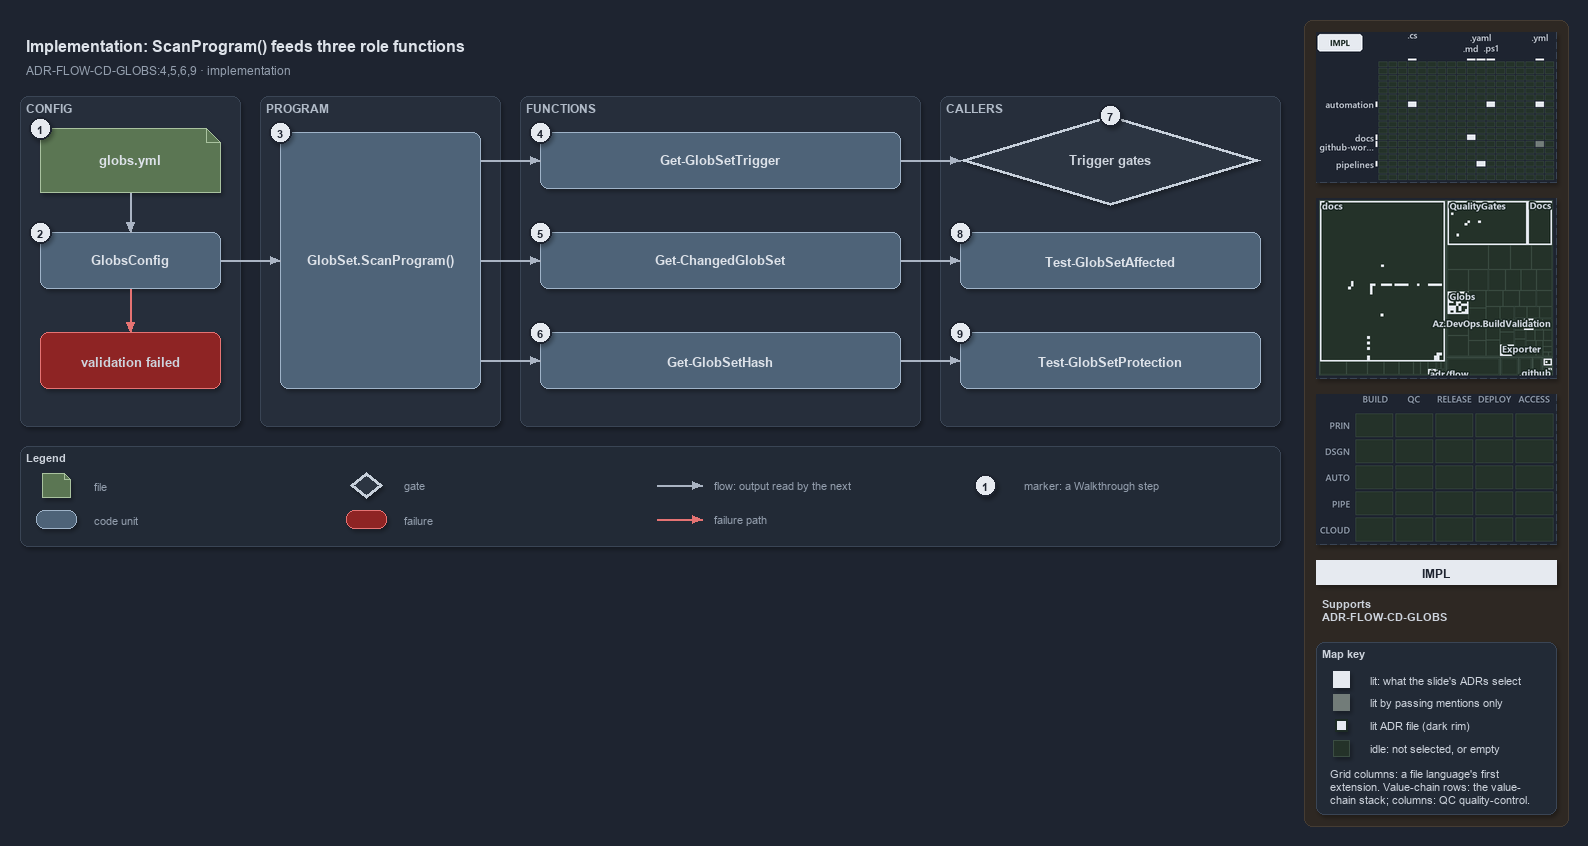

The diagram above was exported from draw.io. Its source (the exported page's mxGraphModel, read from the mxfile embedded in the PNG):
<mxGraphModel dx="1024" dy="768" grid="0" gridSize="10" guides="1" tooltips="1" connect="1" arrows="1" fold="1" page="1" pageScale="1" pageWidth="1572" pageHeight="560" background="#1E2430" math="0" shadow="1">
  <root>
    <mxCell id="0" />
    <mxCell id="1" parent="0" />
    <mxCell id="sidebar-bg" value="" style="rounded=1;arcSize=2;html=1;fillColor=#2E2823;strokeColor=#453C33;shadow=0;" vertex="1" parent="1">
      <mxGeometry x="1304" y="4" width="264" height="806" as="geometry" />
    </mxCell>
    <mxCell id="title" value="Implementation: ScanProgram() feeds three role functions" style="text;html=1;align=left;verticalAlign=middle;fontSize=16;fontStyle=1;fontColor=#DDE2E9;" vertex="1" parent="1">
      <mxGeometry x="20" y="14" width="1260" height="30" as="geometry" />
    </mxCell>
    <mxCell id="subtitle" value="ADR-FLOW-CD-GLOBS:4,5,6,9 · implementation" style="text;html=1;align=left;verticalAlign=middle;fontSize=12;fontColor=#949FAE;" vertex="1" parent="1">
      <mxGeometry x="20" y="44" width="1240" height="20" as="geometry" />
    </mxCell>
    <mxCell id="band-config" value="CONFIG" style="rounded=1;html=1;arcSize=3;fillColor=#262E3B;strokeColor=#3A4555;verticalAlign=top;align=left;spacingLeft=8;fontStyle=1;fontSize=12;fontColor=#B0BAC7;" vertex="1" parent="1">
      <mxGeometry x="20" y="80" width="220" height="330" as="geometry" />
    </mxCell>
    <mxCell id="band-program" value="PROGRAM" style="rounded=1;html=1;arcSize=3;fillColor=#262E3B;strokeColor=#3A4555;verticalAlign=top;align=left;spacingLeft=8;fontStyle=1;fontSize=12;fontColor=#B0BAC7;" vertex="1" parent="1">
      <mxGeometry x="260" y="80" width="240" height="330" as="geometry" />
    </mxCell>
    <mxCell id="band-functions" value="FUNCTIONS" style="rounded=1;html=1;arcSize=3;fillColor=#262E3B;strokeColor=#3A4555;verticalAlign=top;align=left;spacingLeft=8;fontStyle=1;fontSize=12;fontColor=#B0BAC7;" vertex="1" parent="1">
      <mxGeometry x="520" y="80" width="400" height="330" as="geometry" />
    </mxCell>
    <mxCell id="band-callers" value="CALLERS" style="rounded=1;html=1;arcSize=3;fillColor=#262E3B;strokeColor=#3A4555;verticalAlign=top;align=left;spacingLeft=8;fontStyle=1;fontSize=12;fontColor=#B0BAC7;" vertex="1" parent="1">
      <mxGeometry x="940" y="80" width="340" height="330" as="geometry" />
    </mxCell>
    <mxCell id="f-globs" value="&lt;b&gt;globs.yml&lt;/b&gt;" style="shape=note;size=14;whiteSpace=wrap;html=1;fontColor=#DDE2E9;fillColor=#5B7653;strokeColor=#A9C29F;fontSize=13;" vertex="1" parent="1">
      <mxGeometry x="40" y="112" width="180" height="64" as="geometry" />
    </mxCell>
    <mxCell id="c-globsconfig" value="&lt;b&gt;GlobsConfig&lt;/b&gt;" style="rounded=1;whiteSpace=wrap;html=1;fontColor=#DDE2E9;arcSize=20;fillColor=#4E6378;strokeColor=#9FB3C8;fontSize=13;" vertex="1" parent="1">
      <mxGeometry x="40" y="216" width="180" height="56" as="geometry" />
    </mxCell>
    <mxCell id="x-invalid" value="&lt;b&gt;validation failed&lt;/b&gt;" style="rounded=1;whiteSpace=wrap;html=1;arcSize=20;fillColor=#8E2424;strokeColor=#E57373;fontSize=13;" vertex="1" parent="1">
      <mxGeometry x="40" y="316" width="180" height="56" as="geometry" />
    </mxCell>
    <mxCell id="p-edge-globs-config-a" value="" style="text;html=1;strokeColor=none;fillColor=none;" vertex="1" parent="1">
      <mxGeometry x="130" y="176" width="1" height="1" as="geometry" />
    </mxCell>
    <mxCell id="p-edge-globs-config-b" value="" style="text;html=1;strokeColor=none;fillColor=none;" vertex="1" parent="1">
      <mxGeometry x="130" y="216" width="1" height="1" as="geometry" />
    </mxCell>
    <mxCell id="edge-globs-config" value="" style="edgeStyle=orthogonalEdgeStyle;rounded=1;html=1;fontSize=11;endArrow=block;strokeColor=#AAB4C3;fontColor=#CDD3DC;shadow=0;" edge="1" parent="1" source="p-edge-globs-config-a" target="p-edge-globs-config-b">
      <mxGeometry relative="1" as="geometry" />
    </mxCell>
    <mxCell id="p-edge-config-invalid-a" value="" style="text;html=1;strokeColor=none;fillColor=none;" vertex="1" parent="1">
      <mxGeometry x="130" y="272" width="1" height="1" as="geometry" />
    </mxCell>
    <mxCell id="p-edge-config-invalid-b" value="" style="text;html=1;strokeColor=none;fillColor=none;" vertex="1" parent="1">
      <mxGeometry x="130" y="316" width="1" height="1" as="geometry" />
    </mxCell>
    <mxCell id="edge-config-invalid" value="" style="edgeStyle=orthogonalEdgeStyle;rounded=1;html=1;fontSize=11;endArrow=block;strokeColor=#E57373;fontColor=#CDD3DC;shadow=0;" edge="1" parent="1" source="p-edge-config-invalid-a" target="p-edge-config-invalid-b">
      <mxGeometry relative="1" as="geometry" />
    </mxCell>
    <mxCell id="c-program" value="&lt;b&gt;GlobSet.ScanProgram()&lt;/b&gt;" style="rounded=1;whiteSpace=wrap;html=1;fontColor=#DDE2E9;arcSize=20;fillColor=#4E6378;strokeColor=#9FB3C8;fontSize=13;" vertex="1" parent="1">
      <mxGeometry x="280" y="116" width="200" height="256" as="geometry" />
    </mxCell>
    <mxCell id="p-edge-config-program-a" value="" style="text;html=1;strokeColor=none;fillColor=none;" vertex="1" parent="1">
      <mxGeometry x="220" y="244" width="1" height="1" as="geometry" />
    </mxCell>
    <mxCell id="p-edge-config-program-b" value="" style="text;html=1;strokeColor=none;fillColor=none;" vertex="1" parent="1">
      <mxGeometry x="280" y="244" width="1" height="1" as="geometry" />
    </mxCell>
    <mxCell id="edge-config-program" value="" style="edgeStyle=orthogonalEdgeStyle;rounded=1;html=1;fontSize=11;endArrow=block;strokeColor=#AAB4C3;fontColor=#CDD3DC;shadow=0;" edge="1" parent="1" source="p-edge-config-program-a" target="p-edge-config-program-b">
      <mxGeometry relative="1" as="geometry" />
    </mxCell>
    <mxCell id="c-fn-1" value="&lt;b&gt;Get-GlobSetTrigger&lt;/b&gt;" style="rounded=1;whiteSpace=wrap;html=1;fontColor=#DDE2E9;arcSize=20;fillColor=#4E6378;strokeColor=#9FB3C8;fontSize=13;" vertex="1" parent="1">
      <mxGeometry x="540" y="116" width="360" height="56" as="geometry" />
    </mxCell>
    <mxCell id="p-edge-program-fn-1-a" value="" style="text;html=1;strokeColor=none;fillColor=none;" vertex="1" parent="1">
      <mxGeometry x="480" y="144" width="1" height="1" as="geometry" />
    </mxCell>
    <mxCell id="p-edge-program-fn-1-b" value="" style="text;html=1;strokeColor=none;fillColor=none;" vertex="1" parent="1">
      <mxGeometry x="540" y="144" width="1" height="1" as="geometry" />
    </mxCell>
    <mxCell id="edge-program-fn-1" value="" style="edgeStyle=orthogonalEdgeStyle;rounded=1;html=1;fontSize=11;endArrow=block;strokeColor=#AAB4C3;fontColor=#CDD3DC;shadow=0;" edge="1" parent="1" source="p-edge-program-fn-1-a" target="p-edge-program-fn-1-b">
      <mxGeometry relative="1" as="geometry" />
    </mxCell>
    <mxCell id="c-fn-2" value="&lt;b&gt;Get-ChangedGlobSet&lt;/b&gt;" style="rounded=1;whiteSpace=wrap;html=1;fontColor=#DDE2E9;arcSize=20;fillColor=#4E6378;strokeColor=#9FB3C8;fontSize=13;" vertex="1" parent="1">
      <mxGeometry x="540" y="216" width="360" height="56" as="geometry" />
    </mxCell>
    <mxCell id="p-edge-program-fn-2-a" value="" style="text;html=1;strokeColor=none;fillColor=none;" vertex="1" parent="1">
      <mxGeometry x="480" y="244" width="1" height="1" as="geometry" />
    </mxCell>
    <mxCell id="p-edge-program-fn-2-b" value="" style="text;html=1;strokeColor=none;fillColor=none;" vertex="1" parent="1">
      <mxGeometry x="540" y="244" width="1" height="1" as="geometry" />
    </mxCell>
    <mxCell id="edge-program-fn-2" value="" style="edgeStyle=orthogonalEdgeStyle;rounded=1;html=1;fontSize=11;endArrow=block;strokeColor=#AAB4C3;fontColor=#CDD3DC;shadow=0;" edge="1" parent="1" source="p-edge-program-fn-2-a" target="p-edge-program-fn-2-b">
      <mxGeometry relative="1" as="geometry" />
    </mxCell>
    <mxCell id="c-fn-3" value="&lt;b&gt;Get-GlobSetHash&lt;/b&gt;" style="rounded=1;whiteSpace=wrap;html=1;fontColor=#DDE2E9;arcSize=20;fillColor=#4E6378;strokeColor=#9FB3C8;fontSize=13;" vertex="1" parent="1">
      <mxGeometry x="540" y="316" width="360" height="56" as="geometry" />
    </mxCell>
    <mxCell id="p-edge-program-fn-3-a" value="" style="text;html=1;strokeColor=none;fillColor=none;" vertex="1" parent="1">
      <mxGeometry x="480" y="344" width="1" height="1" as="geometry" />
    </mxCell>
    <mxCell id="p-edge-program-fn-3-b" value="" style="text;html=1;strokeColor=none;fillColor=none;" vertex="1" parent="1">
      <mxGeometry x="540" y="344" width="1" height="1" as="geometry" />
    </mxCell>
    <mxCell id="edge-program-fn-3" value="" style="edgeStyle=orthogonalEdgeStyle;rounded=1;html=1;fontSize=11;endArrow=block;strokeColor=#AAB4C3;fontColor=#CDD3DC;shadow=0;" edge="1" parent="1" source="p-edge-program-fn-3-a" target="p-edge-program-fn-3-b">
      <mxGeometry relative="1" as="geometry" />
    </mxCell>
    <mxCell id="g-trigger" value="&lt;b&gt;Trigger gates&lt;/b&gt;" style="rhombus;whiteSpace=wrap;html=1;fillColor=#2C3542;strokeColor=#C7D0DB;strokeWidth=3;fontSize=13;fontColor=#CDD3DC;" vertex="1" parent="1">
      <mxGeometry x="960" y="99" width="300" height="90" as="geometry" />
    </mxCell>
    <mxCell id="c-affected" value="&lt;b&gt;Test-GlobSetAffected&lt;/b&gt;" style="rounded=1;whiteSpace=wrap;html=1;fontColor=#DDE2E9;arcSize=20;fillColor=#4E6378;strokeColor=#9FB3C8;fontSize=13;" vertex="1" parent="1">
      <mxGeometry x="960" y="216" width="300" height="56" as="geometry" />
    </mxCell>
    <mxCell id="c-protection" value="&lt;b&gt;Test-GlobSetProtection&lt;/b&gt;" style="rounded=1;whiteSpace=wrap;html=1;fontColor=#DDE2E9;arcSize=20;fillColor=#4E6378;strokeColor=#9FB3C8;fontSize=13;" vertex="1" parent="1">
      <mxGeometry x="960" y="316" width="300" height="56" as="geometry" />
    </mxCell>
    <mxCell id="p-edge-fn-caller-1-a" value="" style="text;html=1;strokeColor=none;fillColor=none;" vertex="1" parent="1">
      <mxGeometry x="900" y="144" width="1" height="1" as="geometry" />
    </mxCell>
    <mxCell id="p-edge-fn-caller-1-b" value="" style="text;html=1;strokeColor=none;fillColor=none;" vertex="1" parent="1">
      <mxGeometry x="960" y="144" width="1" height="1" as="geometry" />
    </mxCell>
    <mxCell id="edge-fn-caller-1" value="" style="edgeStyle=orthogonalEdgeStyle;rounded=1;html=1;fontSize=11;endArrow=block;strokeColor=#AAB4C3;fontColor=#CDD3DC;shadow=0;" edge="1" parent="1" source="p-edge-fn-caller-1-a" target="p-edge-fn-caller-1-b">
      <mxGeometry relative="1" as="geometry" />
    </mxCell>
    <mxCell id="p-edge-fn-caller-2-a" value="" style="text;html=1;strokeColor=none;fillColor=none;" vertex="1" parent="1">
      <mxGeometry x="900" y="244" width="1" height="1" as="geometry" />
    </mxCell>
    <mxCell id="p-edge-fn-caller-2-b" value="" style="text;html=1;strokeColor=none;fillColor=none;" vertex="1" parent="1">
      <mxGeometry x="960" y="244" width="1" height="1" as="geometry" />
    </mxCell>
    <mxCell id="edge-fn-caller-2" value="" style="edgeStyle=orthogonalEdgeStyle;rounded=1;html=1;fontSize=11;endArrow=block;strokeColor=#AAB4C3;fontColor=#CDD3DC;shadow=0;" edge="1" parent="1" source="p-edge-fn-caller-2-a" target="p-edge-fn-caller-2-b">
      <mxGeometry relative="1" as="geometry" />
    </mxCell>
    <mxCell id="p-edge-fn-caller-3-a" value="" style="text;html=1;strokeColor=none;fillColor=none;" vertex="1" parent="1">
      <mxGeometry x="900" y="344" width="1" height="1" as="geometry" />
    </mxCell>
    <mxCell id="p-edge-fn-caller-3-b" value="" style="text;html=1;strokeColor=none;fillColor=none;" vertex="1" parent="1">
      <mxGeometry x="960" y="344" width="1" height="1" as="geometry" />
    </mxCell>
    <mxCell id="edge-fn-caller-3" value="" style="edgeStyle=orthogonalEdgeStyle;rounded=1;html=1;fontSize=11;endArrow=block;strokeColor=#AAB4C3;fontColor=#CDD3DC;shadow=0;" edge="1" parent="1" source="p-edge-fn-caller-3-a" target="p-edge-fn-caller-3-b">
      <mxGeometry relative="1" as="geometry" />
    </mxCell>
    <mxCell id="mark-1" value="1" style="ellipse;html=1;fillColor=#E6EAF0;strokeColor=#1E2430;strokeWidth=2;fontColor=#1E2430;fontStyle=1;fontSize=11;" vertex="1" parent="1">
      <mxGeometry x="29" y="101" width="22" height="22" as="geometry" />
    </mxCell>
    <mxCell id="mark-2" value="2" style="ellipse;html=1;fillColor=#E6EAF0;strokeColor=#1E2430;strokeWidth=2;fontColor=#1E2430;fontStyle=1;fontSize=11;" vertex="1" parent="1">
      <mxGeometry x="29" y="205" width="22" height="22" as="geometry" />
    </mxCell>
    <mxCell id="mark-3" value="3" style="ellipse;html=1;fillColor=#E6EAF0;strokeColor=#1E2430;strokeWidth=2;fontColor=#1E2430;fontStyle=1;fontSize=11;" vertex="1" parent="1">
      <mxGeometry x="269" y="105" width="22" height="22" as="geometry" />
    </mxCell>
    <mxCell id="mark-4" value="4" style="ellipse;html=1;fillColor=#E6EAF0;strokeColor=#1E2430;strokeWidth=2;fontColor=#1E2430;fontStyle=1;fontSize=11;" vertex="1" parent="1">
      <mxGeometry x="529" y="105" width="22" height="22" as="geometry" />
    </mxCell>
    <mxCell id="mark-5" value="5" style="ellipse;html=1;fillColor=#E6EAF0;strokeColor=#1E2430;strokeWidth=2;fontColor=#1E2430;fontStyle=1;fontSize=11;" vertex="1" parent="1">
      <mxGeometry x="529" y="205" width="22" height="22" as="geometry" />
    </mxCell>
    <mxCell id="mark-6" value="6" style="ellipse;html=1;fillColor=#E6EAF0;strokeColor=#1E2430;strokeWidth=2;fontColor=#1E2430;fontStyle=1;fontSize=11;" vertex="1" parent="1">
      <mxGeometry x="529" y="305" width="22" height="22" as="geometry" />
    </mxCell>
    <mxCell id="mark-7" value="7" style="ellipse;html=1;fillColor=#E6EAF0;strokeColor=#1E2430;strokeWidth=2;fontColor=#1E2430;fontStyle=1;fontSize=11;" vertex="1" parent="1">
      <mxGeometry x="1099" y="88" width="22" height="22" as="geometry" />
    </mxCell>
    <mxCell id="mark-8" value="8" style="ellipse;html=1;fillColor=#E6EAF0;strokeColor=#1E2430;strokeWidth=2;fontColor=#1E2430;fontStyle=1;fontSize=11;" vertex="1" parent="1">
      <mxGeometry x="949" y="205" width="22" height="22" as="geometry" />
    </mxCell>
    <mxCell id="mark-9" value="9" style="ellipse;html=1;fillColor=#E6EAF0;strokeColor=#1E2430;strokeWidth=2;fontColor=#1E2430;fontStyle=1;fontSize=11;" vertex="1" parent="1">
      <mxGeometry x="949" y="305" width="22" height="22" as="geometry" />
    </mxCell>
    <mxCell id="legend" value="&lt;b&gt;Legend&lt;/b&gt;" style="rounded=1;whiteSpace=wrap;html=1;arcSize=6;fillColor=#222A36;strokeColor=#3A4555;align=left;verticalAlign=top;spacing=8;fontSize=11;fontColor=#CDD3DC;" vertex="1" parent="1">
      <mxGeometry x="20" y="430" width="1260" height="100" as="geometry" />
    </mxCell>
    <mxCell id="legend-1" value="" style="shape=note;size=6;whiteSpace=wrap;html=1;fontColor=#DDE2E9;fillColor=#5B7653;strokeColor=#A9C29F;" vertex="1" parent="1">
      <mxGeometry x="42" y="457" width="28" height="24" as="geometry" />
    </mxCell>
    <mxCell id="legend-1-text" value="file" style="text;html=1;align=left;verticalAlign=middle;fontSize=11;fontColor=#949FAE;" vertex="1" parent="1">
      <mxGeometry x="88" y="459" width="250" height="20" as="geometry" />
    </mxCell>
    <mxCell id="legend-2" value="" style="rounded=1;whiteSpace=wrap;html=1;fontColor=#DDE2E9;arcSize=20;fillColor=#4E6378;strokeColor=#9FB3C8;" vertex="1" parent="1">
      <mxGeometry x="36" y="494" width="40" height="18" as="geometry" />
    </mxCell>
    <mxCell id="legend-2-text" value="code unit" style="text;html=1;align=left;verticalAlign=middle;fontSize=11;fontColor=#949FAE;" vertex="1" parent="1">
      <mxGeometry x="88" y="493" width="250" height="20" as="geometry" />
    </mxCell>
    <mxCell id="legend-3" value="" style="rhombus;whiteSpace=wrap;html=1;fillColor=#2C3542;strokeColor=#C7D0DB;strokeWidth=3;fontColor=#CDD3DC;" vertex="1" parent="1">
      <mxGeometry x="350" y="456" width="32" height="26" as="geometry" />
    </mxCell>
    <mxCell id="legend-3-text" value="gate" style="text;html=1;align=left;verticalAlign=middle;fontSize=11;fontColor=#949FAE;" vertex="1" parent="1">
      <mxGeometry x="398" y="459" width="250" height="20" as="geometry" />
    </mxCell>
    <mxCell id="legend-4" value="" style="rounded=1;whiteSpace=wrap;html=1;arcSize=20;fillColor=#8E2424;strokeColor=#E57373;" vertex="1" parent="1">
      <mxGeometry x="346" y="494" width="40" height="18" as="geometry" />
    </mxCell>
    <mxCell id="legend-4-text" value="failure" style="text;html=1;align=left;verticalAlign=middle;fontSize=11;fontColor=#949FAE;" vertex="1" parent="1">
      <mxGeometry x="398" y="493" width="250" height="20" as="geometry" />
    </mxCell>
    <mxCell id="p-legend-5-a" value="" style="text;html=1;strokeColor=none;fillColor=none;" vertex="1" parent="1">
      <mxGeometry x="656" y="469" width="1" height="1" as="geometry" />
    </mxCell>
    <mxCell id="p-legend-5-b" value="" style="text;html=1;strokeColor=none;fillColor=none;" vertex="1" parent="1">
      <mxGeometry x="702" y="469" width="1" height="1" as="geometry" />
    </mxCell>
    <mxCell id="legend-5" value="" style="edgeStyle=orthogonalEdgeStyle;rounded=1;html=1;fontSize=11;endArrow=block;strokeColor=#AAB4C3;fontColor=#CDD3DC;shadow=0;" edge="1" parent="1" source="p-legend-5-a" target="p-legend-5-b">
      <mxGeometry relative="1" as="geometry" />
    </mxCell>
    <mxCell id="legend-5-text" value="flow: output read by the next" style="text;html=1;align=left;verticalAlign=middle;fontSize=11;fontColor=#949FAE;" vertex="1" parent="1">
      <mxGeometry x="708" y="459" width="250" height="20" as="geometry" />
    </mxCell>
    <mxCell id="p-legend-6-a" value="" style="text;html=1;strokeColor=none;fillColor=none;" vertex="1" parent="1">
      <mxGeometry x="656" y="503" width="1" height="1" as="geometry" />
    </mxCell>
    <mxCell id="p-legend-6-b" value="" style="text;html=1;strokeColor=none;fillColor=none;" vertex="1" parent="1">
      <mxGeometry x="702" y="503" width="1" height="1" as="geometry" />
    </mxCell>
    <mxCell id="legend-6" value="" style="edgeStyle=orthogonalEdgeStyle;rounded=1;html=1;fontSize=11;endArrow=block;strokeColor=#E57373;fontColor=#CDD3DC;shadow=0;" edge="1" parent="1" source="p-legend-6-a" target="p-legend-6-b">
      <mxGeometry relative="1" as="geometry" />
    </mxCell>
    <mxCell id="legend-6-text" value="failure path" style="text;html=1;align=left;verticalAlign=middle;fontSize=11;fontColor=#949FAE;" vertex="1" parent="1">
      <mxGeometry x="708" y="493" width="250" height="20" as="geometry" />
    </mxCell>
    <mxCell id="legend-7" value="1" style="ellipse;html=1;fillColor=#E6EAF0;strokeColor=#1E2430;strokeWidth=2;fontColor=#1E2430;fontStyle=1;fontSize=11;" vertex="1" parent="1">
      <mxGeometry x="974" y="458" width="22" height="22" as="geometry" />
    </mxCell>
    <mxCell id="legend-7-text" value="marker: a Walkthrough step" style="text;html=1;align=left;verticalAlign=middle;fontSize=11;fontColor=#949FAE;" vertex="1" parent="1">
      <mxGeometry x="1018" y="459" width="250" height="20" as="geometry" />
    </mxCell>
    <mxCell id="minimap-grid" value="" style="shape=image;html=1;imageAspect=0;aspect=fixed;verticalLabelPosition=bottom;strokeColor=#3A4555;dashed=1;fillColor=#222A36;image=data:image/png,(base64 omitted: 12432 chars);" vertex="1" parent="1">
      <mxGeometry x="1316" y="16" width="240" height="150" as="geometry" />
    </mxCell>
    <mxCell id="minimap-tree" value="" style="shape=image;html=1;imageAspect=0;aspect=fixed;verticalLabelPosition=bottom;strokeColor=#3A4555;dashed=1;fillColor=#222A36;image=data:image/png,(base64 omitted: 24644 chars);" vertex="1" parent="1">
      <mxGeometry x="1316" y="182" width="240" height="180" as="geometry" />
    </mxCell>
    <mxCell id="minimap-chain" value="" style="shape=image;html=1;imageAspect=0;aspect=fixed;verticalLabelPosition=bottom;strokeColor=#3A4555;dashed=1;fillColor=#222A36;image=data:image/png,(base64 omitted: 11912 chars);" vertex="1" parent="1">
      <mxGeometry x="1316" y="378" width="240" height="150" as="geometry" />
    </mxCell>
    <mxCell id="lens-badge" value="IMPL" style="rounded=0;whiteSpace=wrap;html=1;align=center;verticalAlign=middle;fontSize=12;fontStyle=1;fontColor=#1E2430;fillColor=#E6EAF0;strokeColor=none;" vertex="1" parent="1">
      <mxGeometry x="1316" y="544" width="240" height="24" as="geometry" />
    </mxCell>
    <mxCell id="supports" value="&lt;b&gt;Supports&lt;/b&gt;&lt;br&gt;ADR-FLOW-CD-GLOBS" style="text;html=1;whiteSpace=wrap;align=left;verticalAlign=top;fontSize=11;fontColor=#CDD3DC;" vertex="1" parent="1">
      <mxGeometry x="1316" y="576" width="240" height="38" as="geometry" />
    </mxCell>
    <mxCell id="mapkey" value="&lt;b&gt;Map key&lt;/b&gt;" style="rounded=1;arcSize=6;whiteSpace=wrap;html=1;align=left;verticalAlign=top;fontSize=11;fontColor=#CDD3DC;fillColor=#222A36;strokeColor=#3A4555;spacingLeft=8;spacingTop=2;" vertex="1" parent="1">
      <mxGeometry x="1316" y="626" width="240" height="172" as="geometry" />
    </mxCell>
    <mxCell id="mapkey-lit" value="" style="rounded=0;html=1;fillColor=#E6EAF0;strokeColor=#E6EAF0;" vertex="1" parent="1">
      <mxGeometry x="1333.0" y="655.0" width="16" height="16" as="geometry" />
    </mxCell>
    <mxCell id="mapkey-lit-text" value="lit: what the slide's ADRs select" style="text;html=1;align=left;verticalAlign=middle;fontSize=11;fontColor=#CDD3DC;" vertex="1" parent="1">
      <mxGeometry x="1364" y="653" width="184" height="20" as="geometry" />
    </mxCell>
    <mxCell id="mapkey-touched" value="" style="rounded=0;html=1;fillColor=#727C79;strokeColor=#727C79;" vertex="1" parent="1">
      <mxGeometry x="1333.0" y="678.0" width="16" height="16" as="geometry" />
    </mxCell>
    <mxCell id="mapkey-touched-text" value="lit by passing mentions only" style="text;html=1;align=left;verticalAlign=middle;fontSize=11;fontColor=#CDD3DC;" vertex="1" parent="1">
      <mxGeometry x="1364" y="676" width="184" height="20" as="geometry" />
    </mxCell>
    <mxCell id="mapkey-adr" value="" style="rounded=0;html=1;fillColor=#E6EAF0;strokeColor=#1C2A24;strokeWidth=2;" vertex="1" parent="1">
      <mxGeometry x="1335.0" y="703.0" width="12" height="12" as="geometry" />
    </mxCell>
    <mxCell id="mapkey-adr-text" value="lit ADR file (dark rim)" style="text;html=1;align=left;verticalAlign=middle;fontSize=11;fontColor=#CDD3DC;" vertex="1" parent="1">
      <mxGeometry x="1364" y="699" width="184" height="20" as="geometry" />
    </mxCell>
    <mxCell id="mapkey-idle" value="" style="rounded=0;html=1;fillColor=#243229;strokeColor=#3B4D43;" vertex="1" parent="1">
      <mxGeometry x="1333.0" y="724.0" width="16" height="16" as="geometry" />
    </mxCell>
    <mxCell id="mapkey-idle-text" value="idle: not selected, or empty" style="text;html=1;align=left;verticalAlign=middle;fontSize=11;fontColor=#CDD3DC;" vertex="1" parent="1">
      <mxGeometry x="1364" y="722" width="184" height="20" as="geometry" />
    </mxCell>
    <mxCell id="mapkey-codes" value="Grid columns: a file language's first&lt;br&gt;extension. Value-chain rows: the value-&lt;br&gt;chain stack; columns: QC quality-control." style="text;html=1;align=left;verticalAlign=top;whiteSpace=wrap;fontSize=11;fontColor=#CDD3DC;" vertex="1" parent="1">
      <mxGeometry x="1324" y="746" width="224" height="46" as="geometry" />
    </mxCell>
  </root>
</mxGraphModel>